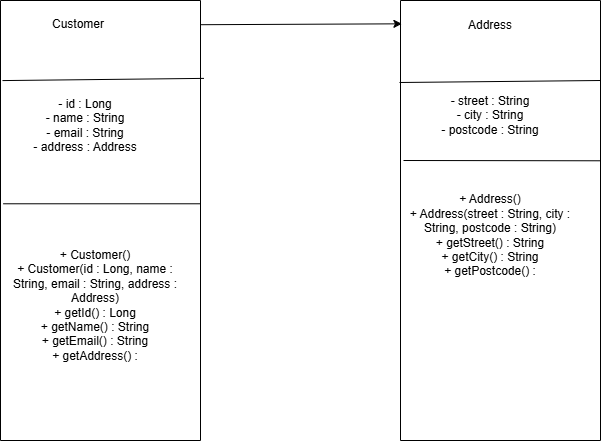

The diagram above was exported from draw.io. Its source (the exported page's mxGraphModel, read from the mxfile embedded in the PNG):
<mxGraphModel dx="774" dy="463" grid="1" gridSize="10" guides="1" tooltips="1" connect="1" arrows="1" fold="1" page="1" pageScale="1" pageWidth="850" pageHeight="1100" math="0" shadow="0">
  <root>
    <mxCell id="0" />
    <mxCell id="1" parent="0" />
    <mxCell id="NgSF2aZrwi8KJDiKc3ut-3" parent="1" style="swimlane;startSize=0;" value="" vertex="1">
      <mxGeometry height="440" width="200" x="40" y="40" as="geometry" />
    </mxCell>
    <mxCell id="NgSF2aZrwi8KJDiKc3ut-6" parent="NgSF2aZrwi8KJDiKc3ut-3" style="text;whiteSpace=wrap;html=1;" value="Customer" vertex="1">
      <mxGeometry height="40" width="90" x="50" y="10" as="geometry" />
    </mxCell>
    <mxCell id="NgSF2aZrwi8KJDiKc3ut-10" parent="NgSF2aZrwi8KJDiKc3ut-3" style="text;html=1;whiteSpace=wrap;strokeColor=none;fillColor=none;align=center;verticalAlign=middle;rounded=0;" value="- id : Long&lt;br/&gt; - name : String&lt;br/&gt; - email : String&lt;br/&gt; - address : Address" vertex="1">
      <mxGeometry height="30" width="110" x="30" y="110" as="geometry" />
    </mxCell>
    <mxCell id="NgSF2aZrwi8KJDiKc3ut-11" parent="NgSF2aZrwi8KJDiKc3ut-3" style="text;html=1;whiteSpace=wrap;strokeColor=none;fillColor=none;align=center;verticalAlign=middle;rounded=0;" value="+ Customer()&lt;br/&gt; + Customer(id : Long, name : String, email : String, address : Address)&lt;br/&gt; + getId() : Long&lt;br/&gt; + getName() : String&lt;br/&gt; + getEmail() : String&lt;br/&gt; + getAddress() :" vertex="1">
      <mxGeometry height="30" width="170" x="10" y="290" as="geometry" />
    </mxCell>
    <mxCell id="NgSF2aZrwi8KJDiKc3ut-4" parent="1" style="swimlane;startSize=0;" value="" vertex="1">
      <mxGeometry height="440" width="200" x="440" y="40" as="geometry" />
    </mxCell>
    <mxCell id="NgSF2aZrwi8KJDiKc3ut-7" parent="NgSF2aZrwi8KJDiKc3ut-4" style="text;html=1;whiteSpace=wrap;strokeColor=none;fillColor=none;align=center;verticalAlign=middle;rounded=0;" value="Address" vertex="1">
      <mxGeometry height="30" width="60" x="60" y="10" as="geometry" />
    </mxCell>
    <mxCell id="NgSF2aZrwi8KJDiKc3ut-13" edge="1" parent="NgSF2aZrwi8KJDiKc3ut-4" style="endArrow=none;html=1;rounded=0;exitX=0.01;exitY=0.182;exitDx=0;exitDy=0;exitPerimeter=0;entryX=1.017;entryY=0.177;entryDx=0;entryDy=0;entryPerimeter=0;" value="">
      <mxGeometry height="50" relative="1" width="50" as="geometry">
        <mxPoint x="-1" y="82" as="sourcePoint" />
        <mxPoint x="200" y="80" as="targetPoint" />
      </mxGeometry>
    </mxCell>
    <mxCell id="NgSF2aZrwi8KJDiKc3ut-14" parent="NgSF2aZrwi8KJDiKc3ut-4" style="text;html=1;whiteSpace=wrap;strokeColor=none;fillColor=none;align=center;verticalAlign=middle;rounded=0;" value="- street : String&lt;br/&gt; - city : String&lt;br/&gt; - postcode : String" vertex="1">
      <mxGeometry height="30" width="130" x="25" y="100" as="geometry" />
    </mxCell>
    <mxCell id="NgSF2aZrwi8KJDiKc3ut-15" edge="1" parent="NgSF2aZrwi8KJDiKc3ut-4" style="endArrow=none;html=1;rounded=0;exitX=0.013;exitY=0.462;exitDx=0;exitDy=0;exitPerimeter=0;" value="">
      <mxGeometry height="50" relative="1" width="50" as="geometry">
        <mxPoint x="3" y="160" as="sourcePoint" />
        <mxPoint x="200" y="160.28" as="targetPoint" />
      </mxGeometry>
    </mxCell>
    <mxCell id="NgSF2aZrwi8KJDiKc3ut-16" parent="NgSF2aZrwi8KJDiKc3ut-4" style="text;html=1;whiteSpace=wrap;strokeColor=none;fillColor=none;align=center;verticalAlign=middle;rounded=0;" value="+ Address()&lt;br/&gt; + Address(street : String, city : String, postcode : String)&lt;br/&gt; + getStreet() : String&lt;br/&gt; + getCity() : String&lt;br/&gt; + getPostcode() :" vertex="1">
      <mxGeometry height="30" width="170" x="5" y="220" as="geometry" />
    </mxCell>
    <mxCell id="NgSF2aZrwi8KJDiKc3ut-8" edge="1" parent="1" source="NgSF2aZrwi8KJDiKc3ut-3" style="endArrow=classic;html=1;rounded=0;exitX=1.003;exitY=0.055;exitDx=0;exitDy=0;exitPerimeter=0;entryX=0.007;entryY=0.053;entryDx=0;entryDy=0;entryPerimeter=0;" target="NgSF2aZrwi8KJDiKc3ut-4" value="">
      <mxGeometry height="50" relative="1" width="50" as="geometry">
        <mxPoint x="370" y="300" as="sourcePoint" />
        <mxPoint x="420" y="250" as="targetPoint" />
      </mxGeometry>
    </mxCell>
    <mxCell id="NgSF2aZrwi8KJDiKc3ut-9" edge="1" parent="1" source="NgSF2aZrwi8KJDiKc3ut-3" style="endArrow=none;html=1;rounded=0;exitX=0.01;exitY=0.182;exitDx=0;exitDy=0;exitPerimeter=0;entryX=1.017;entryY=0.177;entryDx=0;entryDy=0;entryPerimeter=0;" target="NgSF2aZrwi8KJDiKc3ut-3" value="">
      <mxGeometry height="50" relative="1" width="50" as="geometry">
        <mxPoint x="80" y="150" as="sourcePoint" />
        <mxPoint x="130" y="100" as="targetPoint" />
      </mxGeometry>
    </mxCell>
    <mxCell id="NgSF2aZrwi8KJDiKc3ut-12" edge="1" parent="1" source="NgSF2aZrwi8KJDiKc3ut-3" style="endArrow=none;html=1;rounded=0;exitX=0.013;exitY=0.462;exitDx=0;exitDy=0;exitPerimeter=0;" value="">
      <mxGeometry height="50" relative="1" width="50" as="geometry">
        <mxPoint x="370" y="300" as="sourcePoint" />
        <mxPoint x="240" y="243.28" as="targetPoint" />
      </mxGeometry>
    </mxCell>
  </root>
</mxGraphModel>